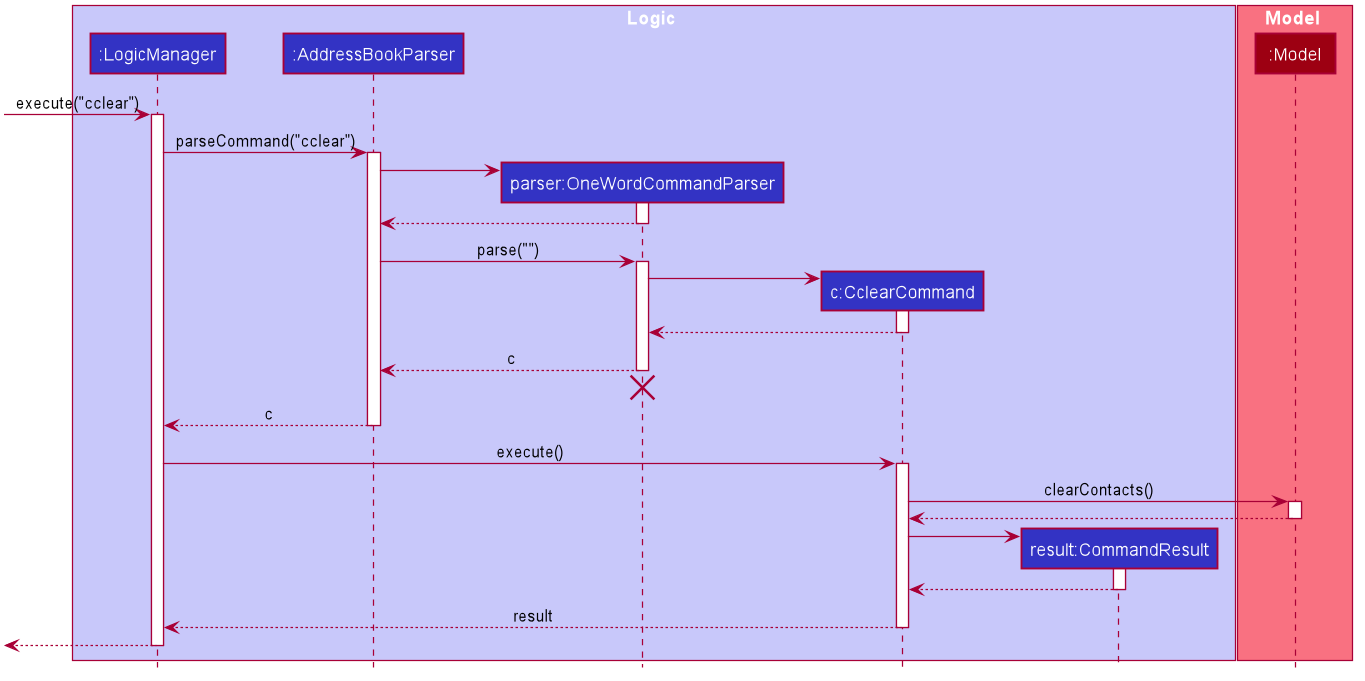

The diagram above was rendered by PlantUML. Its source (embedded in the PNG):
@startuml








skinparam BackgroundColor #FFFFFFF

skinparam Shadowing false

skinparam Class {
    FontColor #FFFFFF
    BorderThickness 1
    BorderColor #FFFFFF
    StereotypeFontColor #FFFFFF
    FontName Arial
}

skinparam Actor {
    BorderColor #000000
    Color #000000
    FontName Arial
}

skinparam Sequence {
    MessageAlign center
    BoxFontSize 15
    BoxPadding 0
    BoxFontColor #FFFFFF
    FontName Arial
}

skinparam Participant {
    FontColor #FFFFFFF
    Padding 20
}

skinparam MinClassWidth 50
skinparam ParticipantPadding 10
skinparam Shadowing false
skinparam DefaultTextAlignment center
skinparam packageStyle Rectangle

hide footbox
hide members
hide circle

box Logic #C8C8FA
participant ":LogicManager" as LogicManager #3333C4
participant ":AddressBookParser" as AddressBookParser #3333C4
participant "parser:OneWordCommandParser" as OneWordCommandParser #3333C4
participant "c:CclearCommand" as CclearCommand #3333C4
participant "result:CommandResult" as CommandResult #3333C4
end box

box Model #F97181
participant ":Model" as Model #9D0012
end box

[-> LogicManager : execute("cclear")
activate LogicManager

LogicManager -> AddressBookParser : parseCommand("cclear")
activate AddressBookParser

create OneWordCommandParser
AddressBookParser -> OneWordCommandParser
activate OneWordCommandParser

OneWordCommandParser --> AddressBookParser
deactivate OneWordCommandParser

AddressBookParser -> OneWordCommandParser : parse("")
activate OneWordCommandParser

create CclearCommand

OneWordCommandParser -> CclearCommand
activate CclearCommand

CclearCommand  --> OneWordCommandParser
deactivate CclearCommand

OneWordCommandParser --> AddressBookParser : c
deactivate OneWordCommandParser
OneWordCommandParser -[hidden]-> AddressBookParser
destroy OneWordCommandParser

AddressBookParser --> LogicManager : c
deactivate AddressBookParser

LogicManager -> CclearCommand  : execute()
activate CclearCommand

CclearCommand  -> Model : clearContacts()

activate Model

Model --> CclearCommand

deactivate Model

create CommandResult
CclearCommand  -> CommandResult
activate CommandResult

CommandResult --> CclearCommand
deactivate CommandResult

CclearCommand  --> LogicManager : result
deactivate CclearCommand

[<--LogicManager
deactivate LogicManager
@enduml